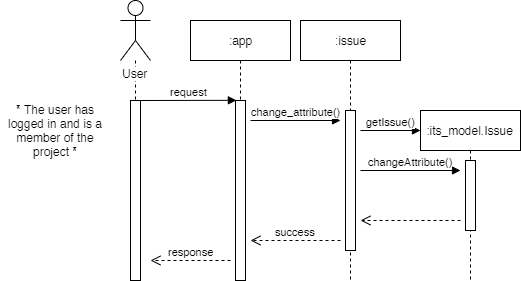

The diagram above was exported from draw.io. Its source (the exported page's mxGraphModel, read from the mxfile embedded in the PNG):
<mxGraphModel dx="677" dy="391" grid="1" gridSize="10" guides="1" tooltips="1" connect="1" arrows="1" fold="1" page="1" pageScale="1" pageWidth="827" pageHeight="1169" math="0" shadow="0">
  <root>
    <mxCell id="H8X4MbKqXvIBxJptTyC9-0" />
    <mxCell id="H8X4MbKqXvIBxJptTyC9-1" parent="H8X4MbKqXvIBxJptTyC9-0" />
    <mxCell id="mSx5aJRrutldjbc7j0jD-0" value=":app" style="shape=umlLifeline;perimeter=lifelinePerimeter;whiteSpace=wrap;html=1;container=1;collapsible=0;recursiveResize=0;outlineConnect=0;" vertex="1" parent="H8X4MbKqXvIBxJptTyC9-1">
      <mxGeometry x="200" y="80" width="100" height="260" as="geometry" />
    </mxCell>
    <mxCell id="mSx5aJRrutldjbc7j0jD-1" value="" style="html=1;points=[];perimeter=orthogonalPerimeter;" vertex="1" parent="mSx5aJRrutldjbc7j0jD-0">
      <mxGeometry x="45" y="80" width="10" height="180" as="geometry" />
    </mxCell>
    <mxCell id="mSx5aJRrutldjbc7j0jD-2" value="change_attribute()" style="html=1;verticalAlign=bottom;endArrow=block;" edge="1" parent="mSx5aJRrutldjbc7j0jD-0">
      <mxGeometry width="80" relative="1" as="geometry">
        <mxPoint x="60" y="100" as="sourcePoint" />
        <mxPoint x="150" y="100" as="targetPoint" />
      </mxGeometry>
    </mxCell>
    <mxCell id="mSx5aJRrutldjbc7j0jD-3" value="success" style="html=1;verticalAlign=bottom;endArrow=open;dashed=1;endSize=8;" edge="1" parent="mSx5aJRrutldjbc7j0jD-0">
      <mxGeometry relative="1" as="geometry">
        <mxPoint x="150" y="220" as="sourcePoint" />
        <mxPoint x="60" y="220" as="targetPoint" />
      </mxGeometry>
    </mxCell>
    <mxCell id="mSx5aJRrutldjbc7j0jD-4" style="edgeStyle=orthogonalEdgeStyle;rounded=0;orthogonalLoop=1;jettySize=auto;html=1;endArrow=none;endFill=0;dashed=1;" edge="1" parent="H8X4MbKqXvIBxJptTyC9-1" source="mSx5aJRrutldjbc7j0jD-5" target="mSx5aJRrutldjbc7j0jD-9">
      <mxGeometry relative="1" as="geometry">
        <mxPoint x="145" y="440" as="targetPoint" />
      </mxGeometry>
    </mxCell>
    <mxCell id="mSx5aJRrutldjbc7j0jD-5" value="User" style="shape=umlActor;verticalLabelPosition=bottom;labelBackgroundColor=#ffffff;verticalAlign=top;html=1;" vertex="1" parent="H8X4MbKqXvIBxJptTyC9-1">
      <mxGeometry x="130" y="60" width="30" height="60" as="geometry" />
    </mxCell>
    <mxCell id="mSx5aJRrutldjbc7j0jD-6" value="request" style="html=1;verticalAlign=bottom;endArrow=block;entryX=0.086;entryY=-0.001;entryDx=0;entryDy=0;entryPerimeter=0;" edge="1" parent="H8X4MbKqXvIBxJptTyC9-1" target="mSx5aJRrutldjbc7j0jD-1">
      <mxGeometry width="80" relative="1" as="geometry">
        <mxPoint x="150" y="159.9999999999999" as="sourcePoint" />
        <mxPoint x="220" y="160" as="targetPoint" />
      </mxGeometry>
    </mxCell>
    <mxCell id="mSx5aJRrutldjbc7j0jD-7" value=":its_model.Issue" style="shape=umlLifeline;perimeter=lifelinePerimeter;whiteSpace=wrap;html=1;container=1;collapsible=0;recursiveResize=0;outlineConnect=0;" vertex="1" parent="H8X4MbKqXvIBxJptTyC9-1">
      <mxGeometry x="430" y="170" width="100" height="170" as="geometry" />
    </mxCell>
    <mxCell id="mSx5aJRrutldjbc7j0jD-8" value="" style="html=1;points=[];perimeter=orthogonalPerimeter;" vertex="1" parent="mSx5aJRrutldjbc7j0jD-7">
      <mxGeometry x="45" y="50" width="10" height="70" as="geometry" />
    </mxCell>
    <mxCell id="mSx5aJRrutldjbc7j0jD-9" value="" style="html=1;points=[];perimeter=orthogonalPerimeter;" vertex="1" parent="H8X4MbKqXvIBxJptTyC9-1">
      <mxGeometry x="140" y="160" width="10" height="180" as="geometry" />
    </mxCell>
    <mxCell id="mSx5aJRrutldjbc7j0jD-10" value=":issue" style="shape=umlLifeline;perimeter=lifelinePerimeter;whiteSpace=wrap;html=1;container=1;collapsible=0;recursiveResize=0;outlineConnect=0;" vertex="1" parent="H8X4MbKqXvIBxJptTyC9-1">
      <mxGeometry x="310" y="80" width="100" height="260" as="geometry" />
    </mxCell>
    <mxCell id="mSx5aJRrutldjbc7j0jD-11" value="" style="html=1;points=[];perimeter=orthogonalPerimeter;" vertex="1" parent="mSx5aJRrutldjbc7j0jD-10">
      <mxGeometry x="45" y="90" width="10" height="140" as="geometry" />
    </mxCell>
    <mxCell id="mSx5aJRrutldjbc7j0jD-12" value="changeAttribute()" style="html=1;verticalAlign=bottom;endArrow=block;" edge="1" parent="mSx5aJRrutldjbc7j0jD-10">
      <mxGeometry width="80" relative="1" as="geometry">
        <mxPoint x="60" y="150" as="sourcePoint" />
        <mxPoint x="160" y="150" as="targetPoint" />
      </mxGeometry>
    </mxCell>
    <mxCell id="mSx5aJRrutldjbc7j0jD-13" value="" style="html=1;verticalAlign=bottom;endArrow=open;dashed=1;endSize=8;" edge="1" parent="mSx5aJRrutldjbc7j0jD-10">
      <mxGeometry relative="1" as="geometry">
        <mxPoint x="160" y="200" as="sourcePoint" />
        <mxPoint x="60" y="200" as="targetPoint" />
      </mxGeometry>
    </mxCell>
    <mxCell id="mSx5aJRrutldjbc7j0jD-16" value="getIssue()" style="html=1;verticalAlign=bottom;endArrow=block;" edge="1" parent="mSx5aJRrutldjbc7j0jD-10">
      <mxGeometry width="80" relative="1" as="geometry">
        <mxPoint x="60" y="110" as="sourcePoint" />
        <mxPoint x="120" y="110" as="targetPoint" />
      </mxGeometry>
    </mxCell>
    <mxCell id="mSx5aJRrutldjbc7j0jD-14" value="response" style="html=1;verticalAlign=bottom;endArrow=open;dashed=1;endSize=8;" edge="1" parent="H8X4MbKqXvIBxJptTyC9-1">
      <mxGeometry relative="1" as="geometry">
        <mxPoint x="240" y="319.9999999999999" as="sourcePoint" />
        <mxPoint x="160" y="319.9999999999999" as="targetPoint" />
      </mxGeometry>
    </mxCell>
    <mxCell id="mSx5aJRrutldjbc7j0jD-15" value="* The user has logged in and is a member of the project *" style="text;html=1;strokeColor=none;fillColor=none;align=center;verticalAlign=middle;whiteSpace=wrap;rounded=0;" vertex="1" parent="H8X4MbKqXvIBxJptTyC9-1">
      <mxGeometry x="10" y="180" width="110" height="20" as="geometry" />
    </mxCell>
  </root>
</mxGraphModel>